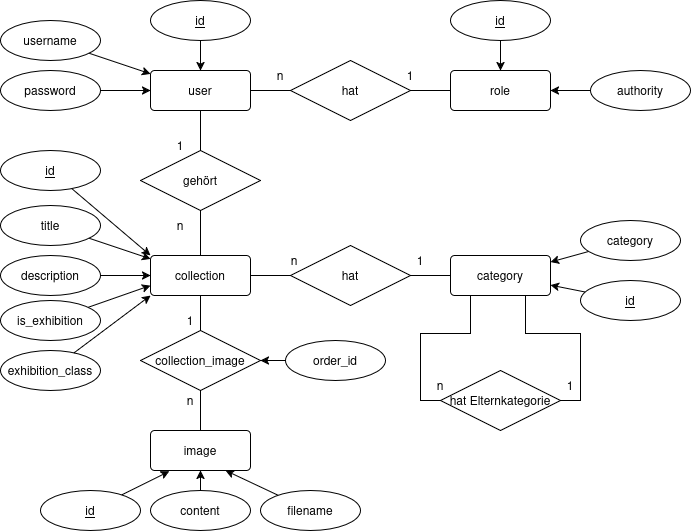

The diagram above was exported from draw.io. Its source (the exported page's mxGraphModel, read from the mxfile embedded in the PNG):
<mxGraphModel dx="1266" dy="677" grid="1" gridSize="10" guides="1" tooltips="1" connect="1" arrows="1" fold="1" page="1" pageScale="1" pageWidth="827" pageHeight="1169" math="0" shadow="0">
  <root>
    <mxCell id="0" />
    <mxCell id="1" parent="0" />
    <mxCell id="DOZBOOfJQ3yMv6EaUIuL-24" edge="1" parent="1" source="DOZBOOfJQ3yMv6EaUIuL-5" style="edgeStyle=orthogonalEdgeStyle;rounded=0;orthogonalLoop=1;jettySize=auto;html=1;entryX=0;entryY=0.5;entryDx=0;entryDy=0;endArrow=none;endFill=0;" target="DOZBOOfJQ3yMv6EaUIuL-20">
      <mxGeometry relative="1" as="geometry" />
    </mxCell>
    <mxCell id="DOZBOOfJQ3yMv6EaUIuL-55" edge="1" parent="1" source="DOZBOOfJQ3yMv6EaUIuL-5" style="edgeStyle=orthogonalEdgeStyle;rounded=0;orthogonalLoop=1;jettySize=auto;html=1;entryX=0.5;entryY=0;entryDx=0;entryDy=0;endArrow=none;endFill=0;" target="DOZBOOfJQ3yMv6EaUIuL-53">
      <mxGeometry relative="1" as="geometry" />
    </mxCell>
    <mxCell id="DOZBOOfJQ3yMv6EaUIuL-5" parent="1" style="rounded=1;arcSize=10;whiteSpace=wrap;html=1;align=center;" value="user" vertex="1">
      <mxGeometry height="40" width="100" x="240" y="350" as="geometry" />
    </mxCell>
    <mxCell id="DOZBOOfJQ3yMv6EaUIuL-11" edge="1" parent="1" source="DOZBOOfJQ3yMv6EaUIuL-6" style="rounded=0;orthogonalLoop=1;jettySize=auto;html=1;" target="DOZBOOfJQ3yMv6EaUIuL-5">
      <mxGeometry relative="1" as="geometry" />
    </mxCell>
    <mxCell id="DOZBOOfJQ3yMv6EaUIuL-6" parent="1" style="ellipse;whiteSpace=wrap;html=1;align=center;fontStyle=4;" value="id" vertex="1">
      <mxGeometry height="40" width="100" x="240" y="280" as="geometry" />
    </mxCell>
    <mxCell id="DOZBOOfJQ3yMv6EaUIuL-10" edge="1" parent="1" source="DOZBOOfJQ3yMv6EaUIuL-7" style="rounded=0;orthogonalLoop=1;jettySize=auto;html=1;" target="DOZBOOfJQ3yMv6EaUIuL-5">
      <mxGeometry relative="1" as="geometry" />
    </mxCell>
    <mxCell id="DOZBOOfJQ3yMv6EaUIuL-7" parent="1" style="ellipse;whiteSpace=wrap;html=1;align=center;" value="username" vertex="1">
      <mxGeometry height="40" width="100" x="90" y="300" as="geometry" />
    </mxCell>
    <mxCell id="DOZBOOfJQ3yMv6EaUIuL-9" edge="1" parent="1" source="DOZBOOfJQ3yMv6EaUIuL-8" style="rounded=0;orthogonalLoop=1;jettySize=auto;html=1;" target="DOZBOOfJQ3yMv6EaUIuL-5">
      <mxGeometry relative="1" as="geometry" />
    </mxCell>
    <mxCell id="DOZBOOfJQ3yMv6EaUIuL-8" parent="1" style="ellipse;whiteSpace=wrap;html=1;align=center;" value="password" vertex="1">
      <mxGeometry height="40" width="100" x="90" y="350" as="geometry" />
    </mxCell>
    <mxCell id="DOZBOOfJQ3yMv6EaUIuL-12" parent="1" style="rounded=1;arcSize=10;whiteSpace=wrap;html=1;align=center;" value="role" vertex="1">
      <mxGeometry height="40" width="100" x="540" y="350" as="geometry" />
    </mxCell>
    <mxCell id="DOZBOOfJQ3yMv6EaUIuL-14" edge="1" parent="1" source="DOZBOOfJQ3yMv6EaUIuL-13" style="rounded=0;orthogonalLoop=1;jettySize=auto;html=1;" target="DOZBOOfJQ3yMv6EaUIuL-12">
      <mxGeometry relative="1" as="geometry" />
    </mxCell>
    <mxCell id="DOZBOOfJQ3yMv6EaUIuL-13" parent="1" style="ellipse;whiteSpace=wrap;html=1;align=center;fontStyle=4;" value="id" vertex="1">
      <mxGeometry height="40" width="100" x="540" y="280" as="geometry" />
    </mxCell>
    <mxCell id="DOZBOOfJQ3yMv6EaUIuL-16" edge="1" parent="1" source="DOZBOOfJQ3yMv6EaUIuL-15" style="rounded=0;orthogonalLoop=1;jettySize=auto;html=1;entryX=1;entryY=0.5;entryDx=0;entryDy=0;" target="DOZBOOfJQ3yMv6EaUIuL-12">
      <mxGeometry relative="1" as="geometry" />
    </mxCell>
    <mxCell id="DOZBOOfJQ3yMv6EaUIuL-15" parent="1" style="ellipse;whiteSpace=wrap;html=1;align=center;" value="authority" vertex="1">
      <mxGeometry height="40" width="100" x="680" y="350" as="geometry" />
    </mxCell>
    <mxCell id="DOZBOOfJQ3yMv6EaUIuL-31" edge="1" parent="1" source="DOZBOOfJQ3yMv6EaUIuL-17" style="edgeStyle=orthogonalEdgeStyle;rounded=0;orthogonalLoop=1;jettySize=auto;html=1;entryX=0;entryY=0.5;entryDx=0;entryDy=0;endArrow=none;endFill=0;" target="DOZBOOfJQ3yMv6EaUIuL-30">
      <mxGeometry relative="1" as="geometry">
        <Array as="points">
          <mxPoint x="560" y="613" />
          <mxPoint x="510" y="613" />
          <mxPoint x="510" y="680" />
        </Array>
      </mxGeometry>
    </mxCell>
    <mxCell id="DOZBOOfJQ3yMv6EaUIuL-17" parent="1" style="rounded=1;arcSize=10;whiteSpace=wrap;html=1;align=center;" value="category" vertex="1">
      <mxGeometry height="40" width="100" x="540" y="535" as="geometry" />
    </mxCell>
    <mxCell id="DOZBOOfJQ3yMv6EaUIuL-19" edge="1" parent="1" source="DOZBOOfJQ3yMv6EaUIuL-18" style="rounded=0;orthogonalLoop=1;jettySize=auto;html=1;" target="DOZBOOfJQ3yMv6EaUIuL-17">
      <mxGeometry relative="1" as="geometry" />
    </mxCell>
    <mxCell id="DOZBOOfJQ3yMv6EaUIuL-18" parent="1" style="ellipse;whiteSpace=wrap;html=1;align=center;fontStyle=4;" value="id" vertex="1">
      <mxGeometry height="40" width="100" x="670" y="560" as="geometry" />
    </mxCell>
    <mxCell id="DOZBOOfJQ3yMv6EaUIuL-25" edge="1" parent="1" source="DOZBOOfJQ3yMv6EaUIuL-20" style="edgeStyle=orthogonalEdgeStyle;rounded=0;orthogonalLoop=1;jettySize=auto;html=1;endArrow=none;endFill=0;" target="DOZBOOfJQ3yMv6EaUIuL-12">
      <mxGeometry relative="1" as="geometry" />
    </mxCell>
    <mxCell id="DOZBOOfJQ3yMv6EaUIuL-20" parent="1" style="shape=rhombus;perimeter=rhombusPerimeter;whiteSpace=wrap;html=1;align=center;" value="hat" vertex="1">
      <mxGeometry height="60" width="120" x="380" y="340" as="geometry" />
    </mxCell>
    <mxCell id="DOZBOOfJQ3yMv6EaUIuL-26" parent="1" style="text;html=1;whiteSpace=wrap;strokeColor=none;fillColor=none;align=center;verticalAlign=middle;rounded=0;" value="n" vertex="1">
      <mxGeometry height="30" width="60" x="340" y="340" as="geometry" />
    </mxCell>
    <mxCell id="DOZBOOfJQ3yMv6EaUIuL-27" parent="1" style="text;html=1;whiteSpace=wrap;strokeColor=none;fillColor=none;align=center;verticalAlign=middle;rounded=0;" value="1" vertex="1">
      <mxGeometry height="30" width="60" x="470" y="340" as="geometry" />
    </mxCell>
    <mxCell id="DOZBOOfJQ3yMv6EaUIuL-29" edge="1" parent="1" source="DOZBOOfJQ3yMv6EaUIuL-28" style="rounded=0;orthogonalLoop=1;jettySize=auto;html=1;" target="DOZBOOfJQ3yMv6EaUIuL-17">
      <mxGeometry relative="1" as="geometry" />
    </mxCell>
    <mxCell id="DOZBOOfJQ3yMv6EaUIuL-28" parent="1" style="ellipse;whiteSpace=wrap;html=1;align=center;" value="category" vertex="1">
      <mxGeometry height="40" width="100" x="670" y="500" as="geometry" />
    </mxCell>
    <mxCell id="DOZBOOfJQ3yMv6EaUIuL-65" edge="1" parent="1" source="DOZBOOfJQ3yMv6EaUIuL-30" style="edgeStyle=orthogonalEdgeStyle;rounded=0;orthogonalLoop=1;jettySize=auto;html=1;entryX=0.75;entryY=1;entryDx=0;entryDy=0;endArrow=none;endFill=0;" target="DOZBOOfJQ3yMv6EaUIuL-17">
      <mxGeometry relative="1" as="geometry">
        <Array as="points">
          <mxPoint x="670" y="680" />
          <mxPoint x="670" y="613" />
          <mxPoint x="615" y="613" />
        </Array>
      </mxGeometry>
    </mxCell>
    <mxCell id="DOZBOOfJQ3yMv6EaUIuL-30" parent="1" style="shape=rhombus;perimeter=rhombusPerimeter;whiteSpace=wrap;html=1;align=center;" value="hat Elternkategorie" vertex="1">
      <mxGeometry height="60" width="120" x="530" y="650" as="geometry" />
    </mxCell>
    <mxCell id="DOZBOOfJQ3yMv6EaUIuL-33" parent="1" style="text;html=1;whiteSpace=wrap;strokeColor=none;fillColor=none;align=center;verticalAlign=middle;rounded=0;" value="1" vertex="1">
      <mxGeometry height="30" width="60" x="630" y="650" as="geometry" />
    </mxCell>
    <mxCell id="DOZBOOfJQ3yMv6EaUIuL-34" parent="1" style="text;html=1;whiteSpace=wrap;strokeColor=none;fillColor=none;align=center;verticalAlign=middle;rounded=0;" value="n" vertex="1">
      <mxGeometry height="30" width="60" x="500" y="650" as="geometry" />
    </mxCell>
    <mxCell id="DOZBOOfJQ3yMv6EaUIuL-35" parent="1" style="rounded=1;arcSize=10;whiteSpace=wrap;html=1;align=center;" value="image" vertex="1">
      <mxGeometry height="40" width="100" x="240" y="710" as="geometry" />
    </mxCell>
    <mxCell id="DOZBOOfJQ3yMv6EaUIuL-37" edge="1" parent="1" source="DOZBOOfJQ3yMv6EaUIuL-36" style="rounded=0;orthogonalLoop=1;jettySize=auto;html=1;entryX=0.189;entryY=1.019;entryDx=0;entryDy=0;entryPerimeter=0;" target="DOZBOOfJQ3yMv6EaUIuL-35">
      <mxGeometry relative="1" as="geometry" />
    </mxCell>
    <mxCell id="DOZBOOfJQ3yMv6EaUIuL-36" parent="1" style="ellipse;whiteSpace=wrap;html=1;align=center;fontStyle=4;" value="id" vertex="1">
      <mxGeometry height="40" width="100" x="130" y="770" as="geometry" />
    </mxCell>
    <mxCell id="DOZBOOfJQ3yMv6EaUIuL-67" edge="1" parent="1" source="DOZBOOfJQ3yMv6EaUIuL-38" style="rounded=0;orthogonalLoop=1;jettySize=auto;html=1;entryX=0.75;entryY=1;entryDx=0;entryDy=0;" target="DOZBOOfJQ3yMv6EaUIuL-35">
      <mxGeometry relative="1" as="geometry" />
    </mxCell>
    <mxCell id="DOZBOOfJQ3yMv6EaUIuL-38" parent="1" style="ellipse;whiteSpace=wrap;html=1;align=center;" value="filename" vertex="1">
      <mxGeometry height="40" width="100" x="350" y="770" as="geometry" />
    </mxCell>
    <mxCell id="DOZBOOfJQ3yMv6EaUIuL-66" edge="1" parent="1" source="DOZBOOfJQ3yMv6EaUIuL-40" style="edgeStyle=orthogonalEdgeStyle;rounded=0;orthogonalLoop=1;jettySize=auto;html=1;entryX=0.5;entryY=1;entryDx=0;entryDy=0;" target="DOZBOOfJQ3yMv6EaUIuL-35">
      <mxGeometry relative="1" as="geometry" />
    </mxCell>
    <mxCell id="DOZBOOfJQ3yMv6EaUIuL-40" parent="1" style="ellipse;whiteSpace=wrap;html=1;align=center;" value="content" vertex="1">
      <mxGeometry height="40" width="100" x="240" y="770" as="geometry" />
    </mxCell>
    <mxCell id="DOZBOOfJQ3yMv6EaUIuL-60" edge="1" parent="1" source="DOZBOOfJQ3yMv6EaUIuL-42" style="edgeStyle=orthogonalEdgeStyle;rounded=0;orthogonalLoop=1;jettySize=auto;html=1;endArrow=none;endFill=0;" target="DOZBOOfJQ3yMv6EaUIuL-59">
      <mxGeometry relative="1" as="geometry">
        <Array as="points">
          <mxPoint x="350" y="555" />
          <mxPoint x="350" y="555" />
        </Array>
      </mxGeometry>
    </mxCell>
    <mxCell id="DOZBOOfJQ3yMv6EaUIuL-69" edge="1" parent="1" source="DOZBOOfJQ3yMv6EaUIuL-42" style="edgeStyle=orthogonalEdgeStyle;rounded=0;orthogonalLoop=1;jettySize=auto;html=1;entryX=0.5;entryY=0;entryDx=0;entryDy=0;endArrow=none;endFill=0;" target="DOZBOOfJQ3yMv6EaUIuL-68">
      <mxGeometry relative="1" as="geometry" />
    </mxCell>
    <mxCell id="DOZBOOfJQ3yMv6EaUIuL-42" parent="1" style="rounded=1;arcSize=10;whiteSpace=wrap;html=1;align=center;" value="collection" vertex="1">
      <mxGeometry height="40" width="100" x="240" y="535" as="geometry" />
    </mxCell>
    <mxCell id="DOZBOOfJQ3yMv6EaUIuL-44" edge="1" parent="1" source="DOZBOOfJQ3yMv6EaUIuL-43" style="rounded=0;orthogonalLoop=1;jettySize=auto;html=1;entryX=0;entryY=0;entryDx=0;entryDy=0;" target="DOZBOOfJQ3yMv6EaUIuL-42">
      <mxGeometry relative="1" as="geometry" />
    </mxCell>
    <mxCell id="DOZBOOfJQ3yMv6EaUIuL-43" parent="1" style="ellipse;whiteSpace=wrap;html=1;align=center;fontStyle=4;" value="id" vertex="1">
      <mxGeometry height="40" width="100" x="90" y="430" as="geometry" />
    </mxCell>
    <mxCell id="DOZBOOfJQ3yMv6EaUIuL-49" edge="1" parent="1" source="DOZBOOfJQ3yMv6EaUIuL-45" style="rounded=0;orthogonalLoop=1;jettySize=auto;html=1;" target="DOZBOOfJQ3yMv6EaUIuL-42">
      <mxGeometry relative="1" as="geometry" />
    </mxCell>
    <mxCell id="DOZBOOfJQ3yMv6EaUIuL-45" parent="1" style="ellipse;whiteSpace=wrap;html=1;align=center;" value="title" vertex="1">
      <mxGeometry height="40" width="100" x="90" y="485" as="geometry" />
    </mxCell>
    <mxCell id="DOZBOOfJQ3yMv6EaUIuL-50" edge="1" parent="1" source="DOZBOOfJQ3yMv6EaUIuL-46" style="rounded=0;orthogonalLoop=1;jettySize=auto;html=1;" target="DOZBOOfJQ3yMv6EaUIuL-42">
      <mxGeometry relative="1" as="geometry" />
    </mxCell>
    <mxCell id="DOZBOOfJQ3yMv6EaUIuL-46" parent="1" style="ellipse;whiteSpace=wrap;html=1;align=center;" value="description" vertex="1">
      <mxGeometry height="40" width="100" x="90" y="535" as="geometry" />
    </mxCell>
    <mxCell id="DOZBOOfJQ3yMv6EaUIuL-63" edge="1" parent="1" source="DOZBOOfJQ3yMv6EaUIuL-47" style="rounded=0;orthogonalLoop=1;jettySize=auto;html=1;entryX=0;entryY=0.75;entryDx=0;entryDy=0;" target="DOZBOOfJQ3yMv6EaUIuL-42">
      <mxGeometry relative="1" as="geometry" />
    </mxCell>
    <mxCell id="DOZBOOfJQ3yMv6EaUIuL-47" parent="1" style="ellipse;whiteSpace=wrap;html=1;align=center;" value="is_exhibition" vertex="1">
      <mxGeometry height="40" width="100" x="90" y="580" as="geometry" />
    </mxCell>
    <mxCell id="DOZBOOfJQ3yMv6EaUIuL-48" parent="1" style="ellipse;whiteSpace=wrap;html=1;align=center;" value="exhibition_class" vertex="1">
      <mxGeometry height="40" width="100" x="90" y="630" as="geometry" />
    </mxCell>
    <mxCell id="DOZBOOfJQ3yMv6EaUIuL-52" edge="1" parent="1" source="DOZBOOfJQ3yMv6EaUIuL-48" style="rounded=0;orthogonalLoop=1;jettySize=auto;html=1;entryX=0;entryY=1;entryDx=0;entryDy=0;" target="DOZBOOfJQ3yMv6EaUIuL-42">
      <mxGeometry relative="1" as="geometry" />
    </mxCell>
    <mxCell id="DOZBOOfJQ3yMv6EaUIuL-56" edge="1" parent="1" source="DOZBOOfJQ3yMv6EaUIuL-53" style="edgeStyle=orthogonalEdgeStyle;rounded=0;orthogonalLoop=1;jettySize=auto;html=1;endArrow=none;endFill=0;" target="DOZBOOfJQ3yMv6EaUIuL-42">
      <mxGeometry relative="1" as="geometry" />
    </mxCell>
    <mxCell id="DOZBOOfJQ3yMv6EaUIuL-53" parent="1" style="shape=rhombus;perimeter=rhombusPerimeter;whiteSpace=wrap;html=1;align=center;" value="gehört" vertex="1">
      <mxGeometry height="60" width="120" x="230" y="430" as="geometry" />
    </mxCell>
    <mxCell id="DOZBOOfJQ3yMv6EaUIuL-57" parent="1" style="text;html=1;whiteSpace=wrap;strokeColor=none;fillColor=none;align=center;verticalAlign=middle;rounded=0;" value="1" vertex="1">
      <mxGeometry height="30" width="60" x="240" y="410" as="geometry" />
    </mxCell>
    <mxCell id="DOZBOOfJQ3yMv6EaUIuL-58" parent="1" style="text;html=1;whiteSpace=wrap;strokeColor=none;fillColor=none;align=center;verticalAlign=middle;rounded=0;" value="n" vertex="1">
      <mxGeometry height="30" width="60" x="240" y="490" as="geometry" />
    </mxCell>
    <mxCell id="DOZBOOfJQ3yMv6EaUIuL-64" edge="1" parent="1" style="edgeStyle=orthogonalEdgeStyle;rounded=0;orthogonalLoop=1;jettySize=auto;html=1;entryX=0;entryY=0.5;entryDx=0;entryDy=0;endArrow=none;endFill=0;" target="DOZBOOfJQ3yMv6EaUIuL-17">
      <mxGeometry relative="1" as="geometry">
        <mxPoint x="510" y="555" as="sourcePoint" />
      </mxGeometry>
    </mxCell>
    <mxCell id="DOZBOOfJQ3yMv6EaUIuL-75" edge="1" parent="1" source="DOZBOOfJQ3yMv6EaUIuL-59" style="edgeStyle=orthogonalEdgeStyle;rounded=0;orthogonalLoop=1;jettySize=auto;html=1;endArrow=none;endFill=0;" target="DOZBOOfJQ3yMv6EaUIuL-17" value="">
      <mxGeometry relative="1" as="geometry" />
    </mxCell>
    <mxCell id="DOZBOOfJQ3yMv6EaUIuL-59" parent="1" style="shape=rhombus;perimeter=rhombusPerimeter;whiteSpace=wrap;html=1;align=center;" value="hat" vertex="1">
      <mxGeometry height="60" width="120" x="380" y="525" as="geometry" />
    </mxCell>
    <mxCell id="DOZBOOfJQ3yMv6EaUIuL-70" edge="1" parent="1" source="DOZBOOfJQ3yMv6EaUIuL-68" style="edgeStyle=orthogonalEdgeStyle;rounded=0;orthogonalLoop=1;jettySize=auto;html=1;entryX=0.5;entryY=0;entryDx=0;entryDy=0;endArrow=none;endFill=0;" target="DOZBOOfJQ3yMv6EaUIuL-35">
      <mxGeometry relative="1" as="geometry" />
    </mxCell>
    <mxCell id="DOZBOOfJQ3yMv6EaUIuL-68" parent="1" style="shape=rhombus;perimeter=rhombusPerimeter;whiteSpace=wrap;html=1;align=center;" value="collection_image" vertex="1">
      <mxGeometry height="60" width="120" x="230" y="610" as="geometry" />
    </mxCell>
    <mxCell id="DOZBOOfJQ3yMv6EaUIuL-71" parent="1" style="text;html=1;whiteSpace=wrap;strokeColor=none;fillColor=none;align=center;verticalAlign=middle;rounded=0;" value="1" vertex="1">
      <mxGeometry height="30" width="40" x="260" y="585" as="geometry" />
    </mxCell>
    <mxCell id="DOZBOOfJQ3yMv6EaUIuL-72" parent="1" style="text;html=1;whiteSpace=wrap;strokeColor=none;fillColor=none;align=center;verticalAlign=middle;rounded=0;" value="n" vertex="1">
      <mxGeometry height="30" width="60" x="250" y="665" as="geometry" />
    </mxCell>
    <mxCell id="DOZBOOfJQ3yMv6EaUIuL-74" edge="1" parent="1" source="DOZBOOfJQ3yMv6EaUIuL-73" style="edgeStyle=orthogonalEdgeStyle;rounded=0;orthogonalLoop=1;jettySize=auto;html=1;entryX=1;entryY=0.5;entryDx=0;entryDy=0;" target="DOZBOOfJQ3yMv6EaUIuL-68">
      <mxGeometry relative="1" as="geometry" />
    </mxCell>
    <mxCell id="DOZBOOfJQ3yMv6EaUIuL-73" parent="1" style="ellipse;whiteSpace=wrap;html=1;align=center;" value="order_id" vertex="1">
      <mxGeometry height="40" width="100" x="375" y="620" as="geometry" />
    </mxCell>
    <mxCell id="DOZBOOfJQ3yMv6EaUIuL-76" parent="1" style="text;html=1;whiteSpace=wrap;strokeColor=none;fillColor=none;align=center;verticalAlign=middle;rounded=0;" value="1" vertex="1">
      <mxGeometry height="30" width="40" x="490" y="525" as="geometry" />
    </mxCell>
    <mxCell id="DOZBOOfJQ3yMv6EaUIuL-77" parent="1" style="text;html=1;whiteSpace=wrap;strokeColor=none;fillColor=none;align=center;verticalAlign=middle;rounded=0;" value="n" vertex="1">
      <mxGeometry height="30" width="60" x="354" y="525" as="geometry" />
    </mxCell>
  </root>
</mxGraphModel>